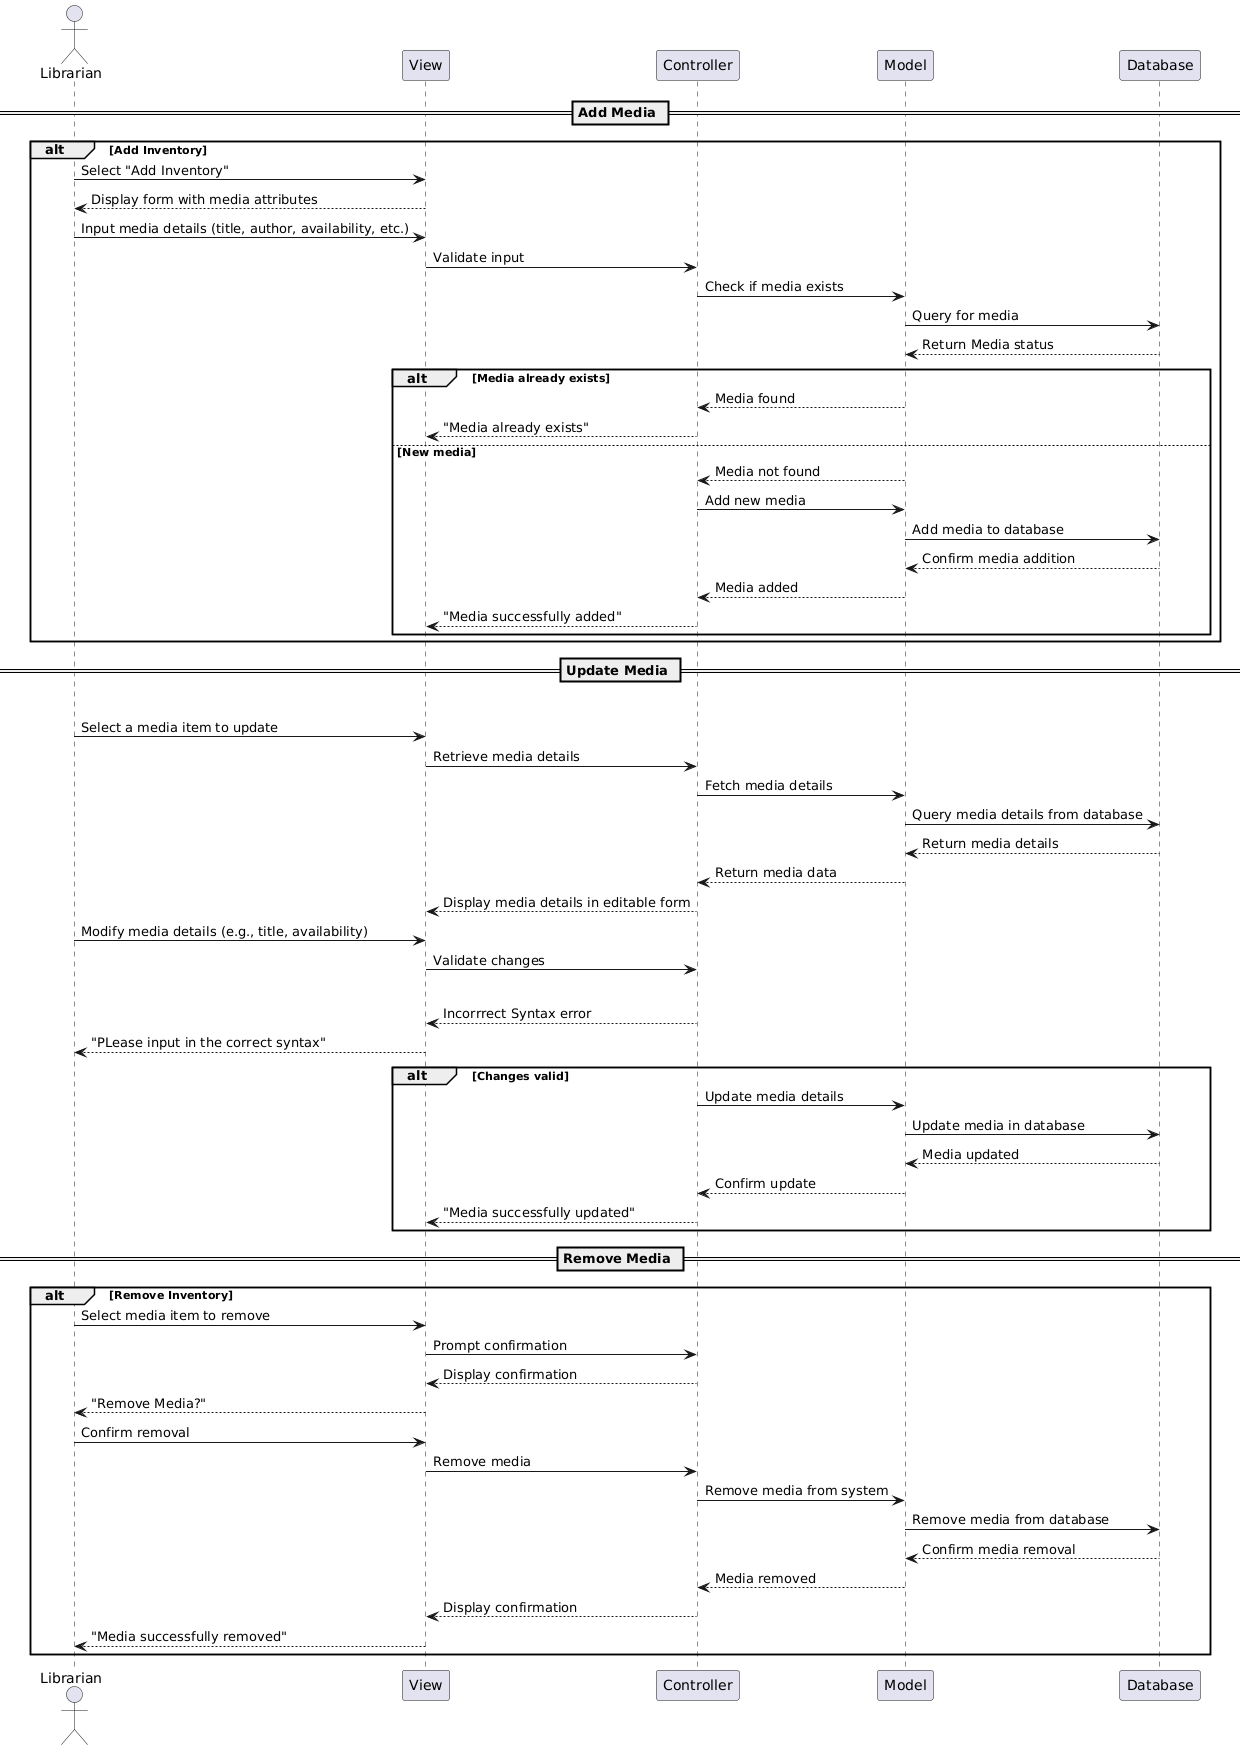

The diagram above was rendered by PlantUML. Its source (embedded in the PNG):
@startuml
actor Librarian as L
participant "View" as View
participant "Controller" as Ctrl
participant "Model" as Model
participant "Database" as DB


== Add Media ==
alt Add Inventory
    L -> View: Select "Add Inventory"
    View --> L: Display form with media attributes
    L -> View: Input media details (title, author, availability, etc.)
    View -> Ctrl: Validate input
    Ctrl -> Model: Check if media exists
    Model -> DB: Query for media
    DB --> Model: Return Media status
    alt Media already exists
        
        Model --> Ctrl: Media found
        Ctrl --> View: "Media already exists"
    else New media
        Model --> Ctrl: Media not found
        Ctrl -> Model: Add new media
        Model -> DB: Add media to database
        DB --> Model: Confirm media addition
        Model --> Ctrl: Media added
        Ctrl --> View: "Media successfully added"
    end
end

== Update Media ==
alt Update Inventory
    L -> View: Select a media item to update
    View -> Ctrl: Retrieve media details
    Ctrl -> Model: Fetch media details
    Model -> DB: Query media details from database
    DB --> Model: Return media details
    Model --> Ctrl: Return media data
    Ctrl --> View: Display media details in editable form
    L -> View: Modify media details (e.g., title, availability)
    View -> Ctrl: Validate changes
alt Changes invalid
    Ctrl --> View: Incorrrect Syntax error
    View --> L: "PLease input in the correct syntax"
alt Changes valid
    Ctrl -> Model: Update media details
    Model -> DB: Update media in database
    DB --> Model: Media updated
    Model --> Ctrl: Confirm update
    Ctrl --> View: "Media successfully updated"
    

end

== Remove Media ==
alt Remove Inventory
    L -> View: Select media item to remove
    View -> Ctrl: Prompt confirmation
    Ctrl --> View: Display confirmation
    View --> L: "Remove Media?"
    L -> View: Confirm removal
    View -> Ctrl: Remove media
    Ctrl -> Model: Remove media from system
    Model -> DB: Remove media from database
    DB --> Model: Confirm media removal
    Model --> Ctrl: Media removed
    Ctrl --> View: Display confirmation
    View --> L: "Media successfully removed"
end
@enduml